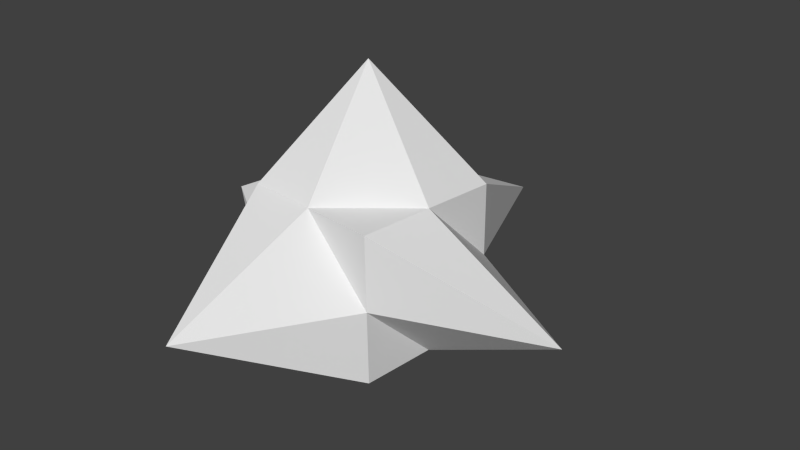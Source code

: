 # Source: trap_block_cube_spike_up.blend  (saved by Blender 2.76.0; exported with 4.5.12 LTS)
import bpy
from mathutils import Matrix  # noqa: F401  (used for matrix-valued properties, if any)

bpy.ops.wm.read_factory_settings(use_empty=True)
scene = bpy.context.scene
scene.name = 'Scene'

# ---- collections
col_collection_1 = bpy.data.collections.new('Collection 1'); scene.collection.children.link(col_collection_1)

# ---- materials (node trees are filled in below, after node groups)
mat_material = bpy.data.materials.new('Material')
mat_material.alpha_threshold = 0.0
mat_material.use_transparent_shadow = False
mat_material.roughness = 0.5
mat_material.line_color = (0.0, 0.0, 0.0, 1.0)

# ---- material node trees

# ---- world
world_world = bpy.data.worlds.new('World'); scene.world = world_world
world_world.color = (0.05088, 0.05088, 0.05088)
world_world.use_sun_shadow = False
world_world.sun_shadow_jitter_overblur = 0.0
world_world.cycles.sampling_method = 'MANUAL'
world_world.cycles.sample_map_resolution = 256

# ---- cameras
cam_camera = bpy.data.cameras.new('Camera')
cam_camera.clip_end = 100.0
cam_camera.lens = 35.0
cam_camera.sensor_width = 32.0
cam_camera.sensor_height = 18.0
cam_camera.ortho_scale = 7.314
cam_camera.dof.focus_distance = 0.0
cam_camera.dof.aperture_fstop = 128.0

# ---- meshes
me_cube = bpy.data.meshes.new('Cube')
me_cube.from_pydata([(1.0, 1.0, -25.8), (1.0, -1.0, -25.8), (-1.0, -1.0, -25.8), (-1.0, 1.0, -25.8), (1.0, 1.0, 25.8), (1.0, -1.0, 25.8), (-1.0, -1.0, 25.8), (-1.0, 1.0, 25.8), (1.0, -5.96e-08, -25.8), (-1.0, 2.98e-07, -25.8), (1.0, -5.364e-07, 25.8), (-1.0, 1.788e-07, 25.8), (1.788e-07, 1.0, -25.8), (0.0, -1.0, -25.8), (2.384e-07, 1.0, 25.8), (-5.364e-07, -1.0, 25.8), (-2.623e-07, -4.172e-07, 67.08), (5.96e-08, 1.192e-07, -25.8), (1.0, 1.0, 0.0), (1.0, -1.0, 0.0), (-1.0, -1.0, 0.0), (-1.0, 1.0, 0.0), (-3.0, 8.345e-07, 0.1264), (3.0, -7.749e-07, 0.1264), (7.212e-07, 3.0, 0.1264), (-7.093e-07, -3.0, 0.1264)], [], [(17, 13, 2, 9), (16, 11, 6, 15), (23, 10, 5, 19), (25, 15, 6, 20), (22, 11, 7, 21), (24, 12, 3, 21), (20, 6, 11, 22), (18, 4, 10, 23), (14, 7, 11, 16), (12, 17, 9, 3), (0, 8, 17, 12), (4, 14, 16, 10), (18, 0, 12, 24), (19, 5, 15, 25), (10, 16, 15, 5), (8, 1, 13, 17), (1, 19, 25, 13), (4, 18, 24, 14), (0, 18, 23, 8), (2, 20, 22, 9), (14, 24, 21, 7), (9, 22, 21, 3), (13, 25, 20, 2), (8, 23, 19, 1)])
_uv = me_cube.uv_layers.new(name='UVMap')
_uv.uv.foreach_set('vector', [0.185, 0.6715, 0.1908, 0.6875, 0.1832, 0.6927, 0.176, 0.6819, 0.1774, 0.7363, 0.1716, 0.7203, 0.1792, 0.7151, 0.1864, 0.7259, 0.04409, 0.7025, 0.0403, 0.722, 0.03175, 0.7126, 0.03358, 0.6992, 0.1908, 0.7078, 0.1864, 0.7259, 0.1792, 0.7151, 0.1812, 0.7039, 0.09981, 0.7002, 0.09608, 0.7194, 0.08765, 0.7102, 0.08946, 0.697, 0.0791, 0.6938, 0.08283, 0.6746, 0.09126, 0.6838, 0.08946, 0.697, 0.1812, 0.7039, 0.1792, 0.7151, 0.1716, 0.7203, 0.1716, 0.7, 0.2041, 0.6948, 0.2083, 0.7038, 0.2066, 0.7181, 0.197, 0.707, 0.0791, 0.7152, 0.08765, 0.7102, 0.09608, 0.7194, 0.08601, 0.7347, 0.08283, 0.6746, 0.0929, 0.6594, 0.09981, 0.6789, 0.09126, 0.6838, 0.1999, 0.6857, 0.1908, 0.6905, 0.1908, 0.6715, 0.2016, 0.6715, 0.2083, 0.7038, 0.2173, 0.699, 0.2173, 0.7181, 0.2066, 0.7181, 0.2041, 0.6948, 0.1999, 0.6857, 0.2016, 0.6715, 0.2112, 0.6826, 0.03358, 0.6992, 0.03175, 0.7126, 0.02308, 0.7177, 0.02308, 0.696, 0.0403, 0.722, 0.03009, 0.7374, 0.02308, 0.7177, 0.03175, 0.7126, 0.04409, 0.6808, 0.03542, 0.6859, 0.02687, 0.6765, 0.03708, 0.6611, 0.03542, 0.6859, 0.03358, 0.6992, 0.02308, 0.696, 0.02687, 0.6765, 0.2083, 0.7038, 0.2041, 0.6948, 0.2112, 0.6826, 0.2173, 0.699, 0.1999, 0.6857, 0.2041, 0.6948, 0.197, 0.707, 0.1908, 0.6905, 0.1832, 0.6927, 0.1812, 0.7039, 0.1716, 0.7, 0.176, 0.6819, 0.0791, 0.7152, 0.0791, 0.6938, 0.08946, 0.697, 0.08765, 0.7102, 0.09981, 0.6789, 0.09981, 0.7002, 0.08946, 0.697, 0.09126, 0.6838, 0.1908, 0.6875, 0.1908, 0.7078, 0.1812, 0.7039, 0.1832, 0.6927, 0.04409, 0.6808, 0.04409, 0.7025, 0.03358, 0.6992, 0.03542, 0.6859])
me_cube.materials.append(mat_material)
me_cube.use_remesh_preserve_volume = False
me_cube.use_remesh_preserve_attributes = False
me_cube.use_mirror_vertex_groups = False
me_cube.update()

# ---- objects
ob_cube = bpy.data.objects.new('Cube', me_cube)
ob_camera = bpy.data.objects.new('Camera', cam_camera)

# ---- transforms, parenting, visibility, modifiers, constraints
ob_cube.location = (0.0, 0.0, 0.0)
ob_cube.scale = (1.0, 1.0, 0.03829)
ob_cube.lock_rotations_4d = False
ob_cube.empty_display_type = 'ARROWS'
ob_cube.lineart.crease_threshold = 0.0
ob_camera.location = (7.481, -6.508, 5.344)
ob_camera.rotation_euler = (1.109, 0.01082, 0.8149)
ob_camera.lock_rotations_4d = False
ob_camera.empty_display_type = 'ARROWS'
ob_camera.color = (0.0, 0.0, 0.0, 0.0)
ob_camera.display_type = 'WIRE'
ob_camera.lineart.crease_threshold = 0.0

# ---- collection membership
col_collection_1.objects.link(ob_cube)
col_collection_1.objects.link(ob_camera)

# ---- scene / render settings (as saved in the file)
scene.camera = ob_camera
scene.frame_start = 1; scene.frame_end = 250; scene.frame_set(1)
scene.render.engine = 'BLENDER_EEVEE_NEXT'
scene.render.resolution_percentage = 50
scene.render.dither_intensity = 0.0
scene.cycles.use_denoising = False
scene.cycles.samples = 10
scene.cycles.sampling_pattern = 'TABULATED_SOBOL'
scene.cycles.light_sampling_threshold = 0.0
scene.cycles.use_adaptive_sampling = False
scene.cycles.use_light_tree = False
scene.cycles.blur_glossy = 0.0
scene.cycles.pixel_filter_type = 'GAUSSIAN'
scene.cycles.sample_clamp_indirect = 0.0
scene.view_settings.view_transform = 'Standard'
bpy.context.view_layer.update()

# ---- added for rendering (the .blend has no usable light): sun
light_auto_sun = bpy.data.lights.new('AutoSun', 'SUN')
light_auto_sun.energy = 3.0
light_auto_sun.angle = 0.0523599
ob_auto_sun = bpy.data.objects.new('AutoSun', light_auto_sun)
scene.collection.objects.link(ob_auto_sun)
ob_auto_sun.rotation_euler = (0.872665, 0.174533, 0.523599)
bpy.context.view_layer.update()
